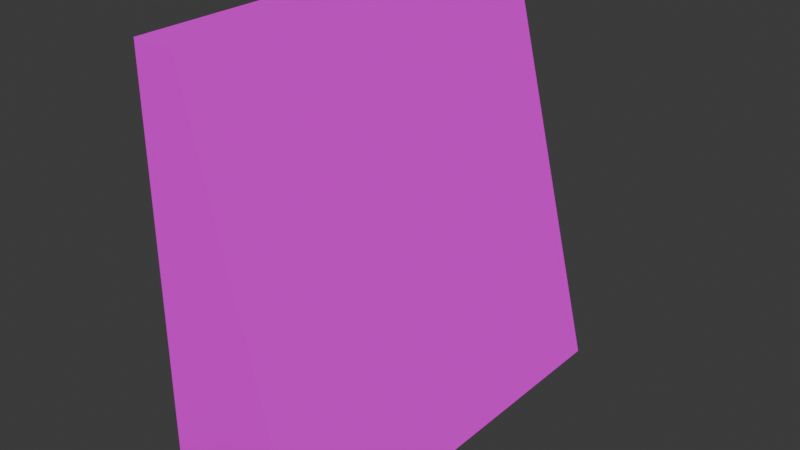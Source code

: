 # Source: mWallRampConcrete01.blend  (saved by Blender 4.0.36; exported with 4.5.12 LTS)
import bpy
from mathutils import Matrix  # noqa: F401  (used for matrix-valued properties, if any)

bpy.ops.wm.read_factory_settings(use_empty=True)
scene = bpy.context.scene
scene.name = 'Scene'

# ---- collections
col_concrete01 = bpy.data.collections.new('Concrete01'); scene.collection.children.link(col_concrete01)

# ---- images (referenced by path relative to the original .blend; pixels are not part of the script)
import os
ASSET_DIR = os.environ.get("B2B_ASSET_DIR", "")  # directory of the original .blend (textures are referenced by path, not embedded)
HERE = os.path.dirname(os.path.abspath(__file__))  # packed textures are extracted next to this script under _unpacked/

def load_image(name, relpath, width, height, colorspace="sRGB"):
    """Load a texture the original file referenced (path relative to the .blend, or extracted next to this script)."""
    p = next((c for c in (os.path.join(HERE, relpath), os.path.join(ASSET_DIR, relpath)) if relpath and os.path.exists(c)), "")
    if p:
        img = bpy.data.images.load(p, check_existing=True)
        img.name = name
    else:  # same state as the original file: an image datablock whose file is absent (Cycles renders it pink)
        img = bpy.data.images.new(name, width, height)
        img.source = "FILE"
        img.filepath = "//" + (relpath or name)
    img.colorspace_settings.name = colorspace
    return img
img_concreteplain01_a_png = load_image('ConcretePlain01_a.png', 'ConcretePlain01_a.png', 1024, 1024, 'sRGB')

# ---- materials (node trees are filled in below, after node groups)
mat_concrete01 = bpy.data.materials.new('Concrete01')
mat_concrete01.alpha_threshold = 0.0
mat_concrete01.use_transparent_shadow = False
mat_concrete01.roughness = 0.5
mat_concrete01.line_color = (0.0, 0.0, 0.0, 1.0)

# ---- material node trees
mat_concrete01.use_nodes = True; mat_concrete01.node_tree.nodes.clear()
_N = mat_concrete01.node_tree.nodes; _L = mat_concrete01.node_tree.links
n0 = _N.new('ShaderNodeOutputMaterial'); n0.name = 'Material Output'; n0.location = (300, 300)
n1 = _N.new('ShaderNodeBsdfPrincipled'); n1.name = 'Principled BSDF'; n1.location = (10, 300)
n1.inputs[3].default_value = 1.45
n1.inputs[13].default_value = 0.05
n2 = _N.new('ShaderNodeTexImage'); n2.name = 'Image Texture'; n2.location = (-280, 280)
n2.image = img_concreteplain01_a_png
n2.interpolation = 'Closest'
_L.new(n1.outputs[0], n0.inputs[0])
_L.new(n2.outputs[0], n1.inputs[0])
n0.is_active_output = True

# ---- world
world_world = bpy.data.worlds.new('World'); scene.world = world_world
world_world.use_nodes = True; world_world.node_tree.nodes.clear()
_N = world_world.node_tree.nodes; _L = world_world.node_tree.links
n0 = _N.new('ShaderNodeOutputWorld'); n0.name = 'World Output'; n0.location = (300, 300)
n1 = _N.new('ShaderNodeBackground'); n1.name = 'Background'; n1.location = (10, 300)
n1.inputs[0].default_value = (0.05088, 0.05088, 0.05088, 1.0)
_L.new(n1.outputs[0], n0.inputs[0])
n0.is_active_output = True
world_world.color = (0.05088, 0.05088, 0.05088)
world_world.use_sun_shadow = False
world_world.sun_shadow_jitter_overblur = 0.0

# ---- meshes
me_cube_023 = bpy.data.meshes.new('Cube.023')
me_cube_023.from_pydata([(0.0, 0.0, 2.0), (0.5, 0.0, 0.0), (0.0, -2.0, 2.0), (0.5, -2.0, 0.0), (-0.2, 0.0, 2.0), (-0.2, 0.0, 0.0), (-0.2, -2.0, 2.0), (-0.2, -2.0, 0.0)], [], [(0, 4, 6, 2), (3, 2, 6, 7), (7, 6, 4, 5), (5, 1, 3, 7), (1, 0, 2, 3), (5, 4, 0, 1)])
_uv = me_cube_023.uv_layers.new(name='UVMap')
_uv.uv.foreach_set('vector', [3.165e-05, 3.167e-05, 0.1, 3.166e-05, 0.1, 1.0, 3.169e-05, 1.0, 0.1016, 0.0, 0.1, 1.0, 3.162e-05, 1.0, -0.2969, 0.0, 1.0, 0.0, 1.0, 1.0, 0.0, 1.0, 0.0, 0.0, 3.163e-05, 3.166e-05, 0.1, 3.165e-05, 0.1, 1.0, 3.167e-05, 1.0, 0.0, 1.0, 0.0, 0.0, 1.0, 0.0, 1.0, 1.0, 0.1016, 0.0, 0.1, 1.0, 3.162e-05, 1.0, -0.2969, 0.0])
me_cube_023.materials.append(mat_concrete01)
me_cube_023.use_mirror_vertex_groups = False
me_cube_023.update()

# ---- objects
ob_wallrampconcrete01 = bpy.data.objects.new('WallRampConcrete01', me_cube_023)

# ---- transforms, parenting, visibility, modifiers, constraints
ob_wallrampconcrete01.location = (0.0, 0.0, 0.0)
ob_wallrampconcrete01.lock_rotations_4d = False
ob_wallrampconcrete01.empty_display_type = 'ARROWS'
ob_wallrampconcrete01.lineart.crease_threshold = 0.0

# ---- collection membership
col_concrete01.objects.link(ob_wallrampconcrete01)

# ---- scene / render settings (as saved in the file)
scene.frame_start = 1; scene.frame_end = 250; scene.frame_set(1)
scene.render.engine = 'BLENDER_EEVEE_NEXT'
scene.cycles.sampling_pattern = 'TABULATED_SOBOL'
bpy.context.view_layer.update()

# ---- added for rendering (the .blend has no active camera and no usable light): camera, sun
cam_auto = bpy.data.cameras.new('AutoCamera')
cam_auto.lens = 50.0
cam_auto.sensor_width = 36.0
cam_auto.clip_end = 1000.0
ob_auto_camera = bpy.data.objects.new('AutoCamera', cam_auto)
scene.collection.objects.link(ob_auto_camera)
ob_auto_camera.location = (2.84588, -4.23506, 3.15671)
ob_auto_camera.rotation_euler = (1.09748, -7.21219e-08, 0.694738)
scene.camera = ob_auto_camera
light_auto_sun = bpy.data.lights.new('AutoSun', 'SUN')
light_auto_sun.energy = 3.0
light_auto_sun.angle = 0.0523599
ob_auto_sun = bpy.data.objects.new('AutoSun', light_auto_sun)
scene.collection.objects.link(ob_auto_sun)
ob_auto_sun.rotation_euler = (0.872665, 0.174533, 0.523599)
bpy.context.view_layer.update()
